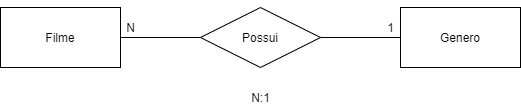

The diagram above was exported from draw.io. Its source (the exported page's mxGraphModel, read from the mxfile embedded in the PNG):
<mxGraphModel dx="942" dy="557" grid="1" gridSize="10" guides="1" tooltips="1" connect="1" arrows="1" fold="1" page="1" pageScale="1" pageWidth="827" pageHeight="1169" math="0" shadow="0">
  <root>
    <mxCell id="0" />
    <mxCell id="1" parent="0" />
    <mxCell id="bjHyAfQqEnoGnykksSM4-10" value="" style="edgeStyle=none;rounded=0;orthogonalLoop=1;jettySize=auto;html=1;endArrow=none;endFill=0;" edge="1" parent="1" source="bjHyAfQqEnoGnykksSM4-1" target="bjHyAfQqEnoGnykksSM4-2">
      <mxGeometry relative="1" as="geometry" />
    </mxCell>
    <mxCell id="bjHyAfQqEnoGnykksSM4-1" value="Filme" style="rounded=0;whiteSpace=wrap;html=1;" vertex="1" parent="1">
      <mxGeometry x="80" y="40" width="120" height="60" as="geometry" />
    </mxCell>
    <mxCell id="bjHyAfQqEnoGnykksSM4-12" value="" style="edgeStyle=none;rounded=0;orthogonalLoop=1;jettySize=auto;html=1;endArrow=none;endFill=0;" edge="1" parent="1" source="bjHyAfQqEnoGnykksSM4-2" target="bjHyAfQqEnoGnykksSM4-8">
      <mxGeometry relative="1" as="geometry" />
    </mxCell>
    <mxCell id="bjHyAfQqEnoGnykksSM4-2" value="Possui" style="shape=rhombus;perimeter=rhombusPerimeter;whiteSpace=wrap;html=1;align=center;" vertex="1" parent="1">
      <mxGeometry x="280" y="40" width="120" height="60" as="geometry" />
    </mxCell>
    <mxCell id="bjHyAfQqEnoGnykksSM4-8" value="Genero" style="rounded=0;whiteSpace=wrap;html=1;" vertex="1" parent="1">
      <mxGeometry x="480" y="40" width="120" height="60" as="geometry" />
    </mxCell>
    <mxCell id="bjHyAfQqEnoGnykksSM4-9" style="edgeStyle=none;rounded=0;orthogonalLoop=1;jettySize=auto;html=1;exitX=0.5;exitY=0;exitDx=0;exitDy=0;" edge="1" parent="1" source="bjHyAfQqEnoGnykksSM4-1" target="bjHyAfQqEnoGnykksSM4-1">
      <mxGeometry relative="1" as="geometry" />
    </mxCell>
    <mxCell id="bjHyAfQqEnoGnykksSM4-13" value="N" style="text;html=1;align=center;verticalAlign=middle;resizable=0;points=[];autosize=1;strokeColor=none;fillColor=none;" vertex="1" parent="1">
      <mxGeometry x="200" y="50" width="20" height="20" as="geometry" />
    </mxCell>
    <mxCell id="bjHyAfQqEnoGnykksSM4-14" value="1" style="text;html=1;align=center;verticalAlign=middle;resizable=0;points=[];autosize=1;strokeColor=none;fillColor=none;" vertex="1" parent="1">
      <mxGeometry x="460" y="50" width="20" height="20" as="geometry" />
    </mxCell>
    <mxCell id="bjHyAfQqEnoGnykksSM4-15" value="N:1" style="text;html=1;align=center;verticalAlign=middle;resizable=0;points=[];autosize=1;strokeColor=none;fillColor=none;" vertex="1" parent="1">
      <mxGeometry x="325" y="120" width="30" height="20" as="geometry" />
    </mxCell>
  </root>
</mxGraphModel>